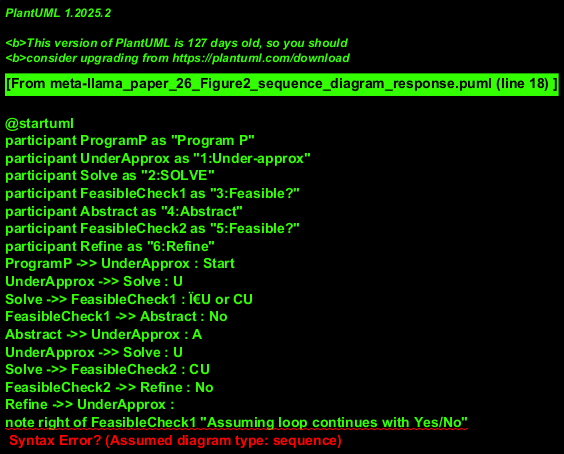

The diagram above was rendered by PlantUML. Its source (embedded in the PNG):
@startuml
participant ProgramP as "Program P"
participant UnderApprox as "1:Under-approx"
participant Solve as "2:SOLVE"
participant FeasibleCheck1 as "3:Feasible?"
participant Abstract as "4:Abstract"
participant FeasibleCheck2 as "5:Feasible?"
participant Refine as "6:Refine"
ProgramP ->> UnderApprox : Start
UnderApprox ->> Solve : U
Solve ->> FeasibleCheck1 : Ï€U or CU
FeasibleCheck1 ->> Abstract : No
Abstract ->> UnderApprox : A
UnderApprox ->> Solve : U
Solve ->> FeasibleCheck2 : CU
FeasibleCheck2 ->> Refine : No
Refine ->> UnderApprox : 
note right of FeasibleCheck1 "Assuming loop continues with Yes/No"
@enduml